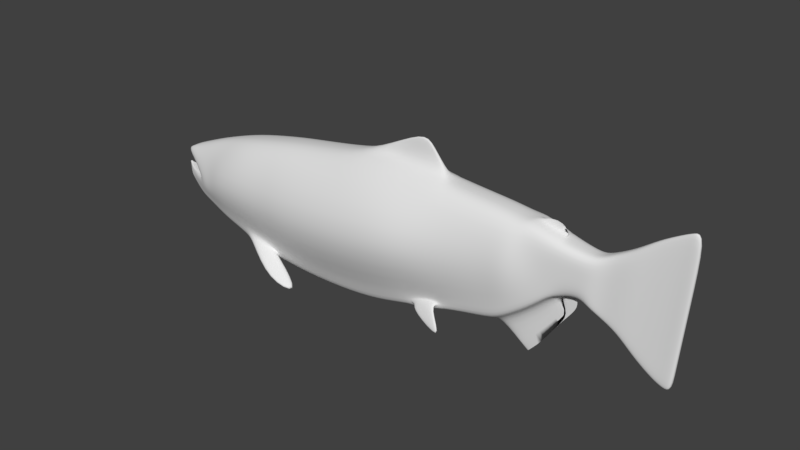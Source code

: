# Source: chinookSalmon.blend  (saved by Blender 2.79.0; exported with 4.5.12 LTS)
import bpy
from mathutils import Matrix  # noqa: F401  (used for matrix-valued properties, if any)

bpy.ops.wm.read_factory_settings(use_empty=True)
scene = bpy.context.scene
scene.name = 'Scene'

# ---- collections
col_collection_1 = bpy.data.collections.new('Collection 1'); scene.collection.children.link(col_collection_1)

# ---- world
world_world = bpy.data.worlds.new('World'); scene.world = world_world
world_world.color = (0.05088, 0.05088, 0.05088)
world_world.use_sun_shadow = False
world_world.sun_shadow_jitter_overblur = 0.0
world_world.cycles.sampling_method = 'MANUAL'

# ---- meshes
me_plane = bpy.data.meshes.new('Plane')
me_plane.from_pydata([(-2.066, 0.0, -1.302), (-1.04, 0.0, -1.319), (-2.075, 0.0, 0.9916), (-1.082, 0.0, 1.143), (-2.549, 0.0, -1.215), (-2.557, 0.0, 0.9042), (-3.256, 0.0, -1.036), (-3.263, 0.0, 0.7536), (-3.775, 0.0, -0.8868), (-3.78, 0.0, 0.6041), (-4.23, 0.0, -0.7249), (-4.234, 0.0, 0.4422), (-0.2565, 0.0, -1.228), (0.3364, 0.0, -1.052), (1.062, 0.0, -0.8594), (0.9143, 0.0, 1.173), (1.799, 0.0, -0.7562), (1.813, 0.0, 1.115), (2.17, 0.0, 1.059), (2.344, 0.0, 1.05), (2.898, 0.0, 0.9021), (3.196, 0.0, 0.05282), (3.198, 0.0, 0.8371), (3.362, 0.0, 0.04121), (3.439, 0.0, 0.8067), (3.539, 0.0, -0.09543), (3.639, 0.0, 0.9014), (3.823, 0.0, -0.2485), (3.957, 0.0, 1.082), (4.071, 0.0, -0.5254), (4.255, 0.0, 1.317), (4.358, 0.0, -0.7415), (4.583, 0.0, 1.505), (4.521, 0.0, -0.8265), (4.7, 0.0, 1.563), (4.679, 0.0, -0.868), (4.865, 0.0, 1.618), (-4.452, 0.0, -0.6206), (-4.877, 0.0, 0.1742), (-4.813, 0.0, -0.464), (-4.18, 0.0, -0.2583), (-4.892, 0.0, -0.3961), (-4.889, 0.0, -0.2309), (-4.997, 0.0, -0.2445), (-4.971, 0.0, -0.2012), (-2.075, 0.3605, 0.9916), (-2.066, 0.332, -1.302), (-1.04, 0.332, -1.319), (-1.082, 0.3424, 1.143), (-2.557, 0.3521, 0.9042), (-2.549, 0.332, -1.215), (-3.263, 0.3331, 0.7536), (-3.256, 0.332, -1.036), (-3.78, 0.1966, 0.6041), (-3.775, 0.332, -0.8868), (-4.234, 0.2007, 0.4422), (-4.23, 0.2539, -0.7249), (-0.2565, 0.332, -1.228), (-0.2985, 0.3424, 1.234), (0.3993, 0.3328, -0.9685), (0.298, 0.332, 1.197), (0.9967, 0.3335, -0.8101), (0.9143, 0.332, 1.173), (1.844, 0.3296, -0.7038), (1.813, 0.3322, 1.115), (2.166, 0.3105, -0.5219), (2.17, 0.3245, 1.059), (2.601, 0.2667, -0.195), (2.344, 0.3134, 1.05), (2.833, 0.2451, 0.05299), (2.898, 0.2596, 0.9021), (3.196, 0.0, 0.05282), (3.198, 0.2242, 0.8371), (3.362, 0.172, 0.04121), (3.439, 0.1947, 0.8067), (3.539, 0.1105, -0.09543), (3.639, 0.1163, 0.9014), (3.823, 0.09687, -0.2485), (3.957, 0.11, 1.082), (4.071, 0.06521, -0.5254), (4.255, 0.06828, 1.317), (4.358, 0.05118, -0.7415), (4.583, 0.04591, 1.505), (4.521, 0.05179, -0.8265), (4.7, 0.04418, 1.563), (4.679, 0.0524, -0.868), (4.865, 0.04418, 1.618), (-4.843, 0.1831, 0.1758), (-4.452, 0.2556, -0.6206), (-4.337, 0.229, -0.2367), (-4.813, 0.1086, -0.464), (-4.889, 0.1093, -0.2309), (-4.889, 0.1063, -0.3619), (-4.971, 0.02321, -0.2045), (-4.997, 0.0172, -0.2481), (4.7, 0.0, -0.5805), (-2.067, 0.3673, -1.037), (-1.045, 0.3473, -1.034), (-2.55, 0.3533, -0.9698), (-3.257, 0.3352, -0.8293), (-3.775, 0.332, -0.7144), (-4.231, 0.2552, -0.5899), (-0.2614, 0.3473, -0.9434), (0.3971, 0.3393, -0.8429), (0.9949, 0.3312, -0.7078), (1.84, 0.3311, -0.4935), (2.166, 0.3256, -0.3391), (2.602, 0.2703, -0.05996), (2.833, 0.25, 0.1534), (3.197, 0.2012, 0.1435), (3.371, 0.1771, 0.1297), (3.551, 0.1121, 0.01985), (3.839, 0.1041, -0.09457), (4.092, 0.0684, -0.3123), (4.384, 0.04719, -0.4816), (4.542, 0.04418, -0.5502), (4.7, 0.04418, -0.5805), (-4.452, 0.2592, -0.5111), (-4.813, 0.1117, -0.4214), (-4.889, 0.1065, -0.3467), (-4.994, 0.0179, -0.243), (-1.613, 0.6366, -1.481), (-1.628, 0.6456, -1.569), (-2.261, 0.8368, -1.291), (-2.274, 0.8445, -1.365), (-0.5028, 0.0, 1.326), (0.3881, 0.0, 1.798), (0.555, 0.0, 1.636), (-0.3537, 0.02578, 1.304), (0.3881, 0.02578, 1.798), (0.555, 0.02578, 1.636), (2.91, 0.0, 0.93), (2.426, 0.0, 1.059), (2.91, 0.02032, 0.93), (2.426, 0.06895, 1.059), (2.919, 0.0, 0.9663), (2.533, 0.0, 1.069), (2.919, 0.0, 0.9663), (2.533, 0.04016, 1.069), (2.873, 0.0, 1.03), (2.605, 0.0, 1.102), (2.873, 0.0, 1.03), (2.605, 0.006843, 1.102), (2.851, 0.0, 1.074), (2.738, 0.0, 1.104), (2.851, 0.0, 1.074), (2.738, 0.0, 1.104), (2.384, 0.0, -1.163), (2.601, 0.0, -0.9322), (2.839, 0.0, -0.5572), (3.043, 0.0, -0.2922), (3.166, 0.0, -0.1131), (2.384, 0.0, -1.163), (2.601, 0.0, -0.9322), (2.839, 0.0, -0.5572), (3.043, 0.0, -0.2922), (3.166, 0.0, -0.1131), (2.83, 0.0, -0.00658), (1.863, 0.0, -0.7578), (1.89, 0.07132, -0.7376), (2.591, 0.01947, -0.2445), (3.124, 0.0, 0.02804), (2.193, 0.05215, -0.5605), (3.124, 0.0, 0.02804), (0.3446, 0.02578, 1.291), (0.8633, 0.02578, 1.226), (0.8633, 0.0, 1.226), (-0.255, 0.02619, 1.282), (-2.343, 0.3995, -1.232), (-3.045, 0.4459, -1.045), (-3.043, 0.4441, -0.866), (-2.34, 0.4262, -1.02), (4.781, 0.0, 0.5067), (-1.063, 0.9946, 0.04223), (-0.2797, 0.9946, 0.1332), (0.3151, 0.9262, 0.1919), (0.9869, 0.6824, 0.2629), (1.827, 0.5287, 0.302), (2.168, 0.536, 0.3524), (2.474, 0.3225, 0.4891), (2.865, 0.2548, 0.5236), (3.198, 0.2126, 0.4865), (3.404, 0.1858, 0.4645), (3.595, 0.1142, 0.4558), (3.897, 0.107, 0.4875), (4.173, 0.06834, 0.4936), (4.483, 0.04656, 0.501), (4.62, 0.04418, 0.4945), (4.781, 0.04418, 0.5067), (-2.071, 0.8899, -0.03382), (-2.554, 0.7924, -0.04308), (-3.26, 0.7255, -0.04652), (-3.778, 0.6241, -0.06236), (-4.005, 0.4883, -0.2651), (-4.196, 0.4188, -0.291), (-4.814, 0.1259, -0.2601), (-4.86, 0.1078, -0.2488), (-4.983, 0.02053, -0.224), (-4.912, 0.0, 0.09754), (-4.849, 0.1408, 0.08257), (-4.31, 0.06611, -0.2597), (-4.876, 0.09157, 0.1758), (-4.937, 0.07884, 0.1182), (-4.591, 0.0, 0.3017), (-5.013, 0.0, -0.1832), (-5.015, 0.0, -0.1845), (-5.013, 0.01427, -0.1869), (-5.015, 0.01359, -0.1881), (-4.997, 0.01937, -0.1773), (-4.996, 0.0, -0.1731), (-5.005, 0.0, -0.1782), (-5.005, 0.01679, -0.1821), (0.3364, 0.332, -1.052), (1.062, 0.332, -0.8594), (0.3319, 0.341, -0.7917), (1.058, 0.332, -0.6276), (0.5365, 0.3742, -0.9773), (0.8693, 0.421, -0.8189), (0.5342, 0.3805, -0.8517), (0.8687, 0.4185, -0.7166), (0.5071, 0.4333, -0.9651), (1.382, 0.6598, -1.261), (0.5062, 0.4339, -0.9456), (1.369, 0.7213, -1.192)], [], [(189, 173, 48, 45), (189, 45, 49, 190), (190, 49, 51, 191), (191, 51, 53, 192), (192, 53, 55, 193), (97, 47, 57, 102), (102, 57, 212, 214), (104, 103, 218, 219), (215, 213, 63, 105), (105, 63, 65, 106), (106, 65, 67, 107), (107, 67, 69, 108), (108, 69, 71, 109), (109, 71, 73, 110), (110, 73, 75, 111), (111, 75, 77, 112), (112, 77, 79, 113), (113, 79, 81, 114), (114, 81, 83, 115), (115, 83, 85, 116), (193, 55, 87, 194), (195, 194, 89), (195, 89, 91, 196), (196, 91, 93, 197), (40, 42, 91, 89, 200), (18, 17, 64, 66), (34, 32, 82, 84), (94, 120, 206, 207), (3, 2, 45, 48), (160, 162, 153, 154), (31, 33, 83, 81), (165, 166, 127, 130), (26, 24, 74, 76), (43, 41, 92, 94), (172, 36, 86, 188), (1, 12, 57, 47), (23, 25, 75, 73), (42, 44, 93, 91), (4, 0, 46, 50), (19, 18, 66, 68), (36, 34, 84, 86), (2, 5, 49, 45), (159, 158, 147, 152), (33, 35, 85, 83), (28, 26, 76, 78), (12, 13, 212, 57), (25, 27, 77, 75), (6, 4, 50, 52), (70, 20, 131, 133), (37, 10, 56, 88), (5, 7, 51, 49), (157, 160, 154, 155), (11, 203, 38, 201, 87, 55), (164, 165, 130, 129), (30, 28, 78, 80), (13, 14, 213, 212), (27, 29, 79, 77), (8, 6, 52, 54), (22, 20, 70, 72), (39, 37, 88, 90), (7, 9, 53, 51), (161, 157, 155, 156), (202, 200, 89, 199), (17, 15, 62, 64), (32, 30, 80, 82), (14, 16, 63, 213), (29, 31, 81, 79), (10, 8, 54, 56), (24, 22, 72, 74), (41, 39, 90, 92), (0, 1, 47, 46), (9, 11, 55, 53), (21, 23, 73, 71), (35, 95, 116, 85), (197, 93, 208, 211), (92, 119, 120, 94), (90, 118, 119, 92), (88, 117, 118, 90), (56, 101, 117, 88), (187, 115, 116, 188), (186, 114, 115, 187), (185, 113, 114, 186), (184, 112, 113, 185), (183, 111, 112, 184), (182, 110, 111, 183), (181, 109, 110, 182), (180, 108, 109, 181), (179, 107, 108, 180), (178, 106, 107, 179), (177, 105, 106, 178), (176, 215, 105, 177), (175, 214, 215, 176), (174, 102, 214, 175), (173, 97, 102, 174), (54, 100, 101, 56), (52, 99, 100, 54), (169, 168, 122, 124), (46, 96, 98, 50), (46, 47, 97, 96), (122, 121, 123, 124), (171, 170, 123, 121), (168, 171, 121, 122), (170, 169, 124, 123), (127, 126, 129, 130), (3, 48, 128, 125), (128, 48, 58, 167), (133, 131, 135, 137), (68, 70, 133, 134), (19, 68, 134, 132), (137, 135, 139, 141), (134, 133, 137, 138), (132, 134, 138, 136), (140, 142, 146, 144), (138, 137, 141, 142), (136, 138, 142, 140), (143, 144, 146, 145), (141, 139, 143, 145), (142, 141, 145, 146), (147, 148, 153, 152), (148, 149, 154, 153), (149, 150, 155, 154), (150, 151, 156, 155), (162, 159, 152, 153), (163, 161, 156, 151), (21, 71, 161, 163), (65, 63, 159, 162), (71, 69, 157, 161), (69, 67, 160, 157), (63, 16, 158, 159), (67, 65, 162, 160), (167, 58, 60, 164), (126, 125, 128, 129), (128, 167, 164, 129), (60, 62, 165, 164), (62, 15, 166, 165), (99, 52, 169, 170), (50, 98, 171, 168), (98, 99, 170, 171), (52, 50, 168, 169), (48, 173, 174, 58), (58, 174, 175, 60), (60, 175, 176, 62), (62, 176, 177, 64), (64, 177, 178, 66), (66, 178, 179, 68), (68, 179, 180, 70), (70, 180, 181, 72), (72, 181, 182, 74), (74, 182, 183, 76), (76, 183, 184, 78), (78, 184, 185, 80), (80, 185, 186, 82), (82, 186, 187, 84), (84, 187, 188, 86), (120, 197, 211, 206), (95, 172, 188, 116), (119, 196, 197, 120), (118, 195, 196, 119), (117, 194, 195, 118), (101, 193, 194, 117), (100, 192, 193, 101), (99, 191, 192, 100), (98, 190, 191, 99), (96, 189, 190, 98), (96, 97, 173, 189), (201, 202, 199, 87), (38, 198, 202, 201), (198, 40, 200, 202), (89, 194, 87, 199), (204, 205, 207, 206), (210, 204, 206, 211), (209, 210, 211, 208), (43, 94, 207, 205), (93, 44, 209, 208), (61, 59, 212, 213), (59, 103, 214, 212), (104, 61, 213, 215), (103, 104, 215, 214), (219, 218, 222, 223), (103, 59, 216, 218), (61, 104, 219, 217), (59, 61, 217, 216), (222, 220, 221, 223), (218, 216, 220, 222), (217, 219, 223, 221), (216, 217, 221, 220)])
me_plane.polygons.foreach_set('use_smooth', [True] * 186)
me_plane.use_remesh_preserve_volume = False
me_plane.use_remesh_preserve_attributes = False
me_plane.use_mirror_vertex_groups = False
me_plane.update()

# ---- objects
ob_plane = bpy.data.objects.new('Plane', me_plane)

# ---- transforms, parenting, visibility, modifiers, constraints
ob_plane.location = (0.0, 0.0, 0.0)
ob_plane.lineart.crease_threshold = 0.0
_m = ob_plane.modifiers.new('Mirror', 'MIRROR')
_m.use_axis = (False, True, False)
_m.use_clip = True
_m = ob_plane.modifiers.new('Subsurf', 'SUBSURF')
_m.uv_smooth = 'PRESERVE_CORNERS'
_m.quality = 2
_m.levels = 2
_m.show_only_control_edges = False

# ---- collection membership
col_collection_1.objects.link(ob_plane)

# ---- scene / render settings (as saved in the file)
scene.frame_start = 1; scene.frame_end = 250; scene.frame_set(1)
scene.render.engine = 'BLENDER_EEVEE_NEXT'
scene.render.resolution_percentage = 50
scene.render.dither_intensity = 0.0
scene.cycles.use_denoising = False
scene.cycles.samples = 128
scene.cycles.sampling_pattern = 'TABULATED_SOBOL'
scene.cycles.use_adaptive_sampling = False
scene.cycles.use_light_tree = False
scene.cycles.blur_glossy = 0.0
scene.cycles.sample_clamp_indirect = 0.0
scene.view_settings.view_transform = 'Standard'
bpy.context.view_layer.update()

# ---- added for rendering (the .blend has no active camera and no usable light): camera, sun
cam_auto = bpy.data.cameras.new('AutoCamera')
cam_auto.lens = 50.0
cam_auto.sensor_width = 36.0
cam_auto.clip_end = 1000.0
ob_auto_camera = bpy.data.objects.new('AutoCamera', cam_auto)
scene.collection.objects.link(ob_auto_camera)
ob_auto_camera.location = (9.75603, -11.7977, 7.97939)
ob_auto_camera.rotation_euler = (1.09748, -7.21219e-08, 0.694738)
scene.camera = ob_auto_camera
light_auto_sun = bpy.data.lights.new('AutoSun', 'SUN')
light_auto_sun.energy = 3.0
light_auto_sun.angle = 0.0523599
ob_auto_sun = bpy.data.objects.new('AutoSun', light_auto_sun)
scene.collection.objects.link(ob_auto_sun)
ob_auto_sun.rotation_euler = (0.872665, 0.174533, 0.523599)
bpy.context.view_layer.update()
